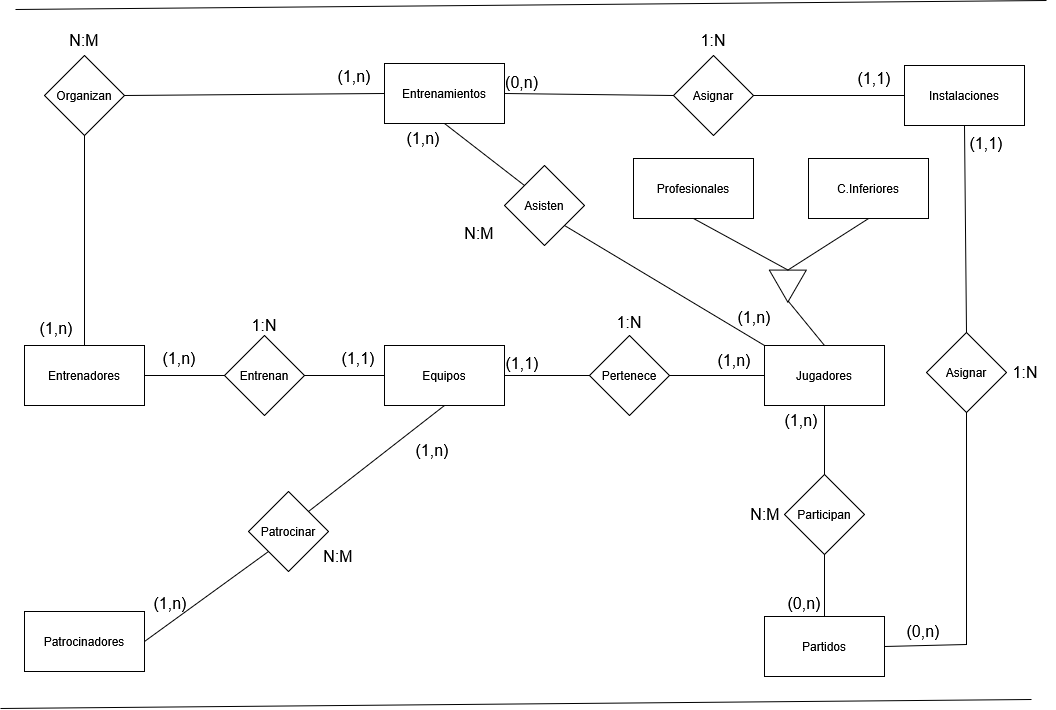

The diagram above was exported from draw.io. Its source (the exported page's mxGraphModel, read from the mxfile embedded in the PNG):
<mxGraphModel dx="2133" dy="1383" grid="0" gridSize="10" guides="1" tooltips="1" connect="1" arrows="1" fold="1" page="0" pageScale="1" pageWidth="827" pageHeight="1169" math="0" shadow="0">
  <root>
    <mxCell id="0" />
    <mxCell id="1" parent="0" />
    <mxCell id="rQMOxjfIz76H5jyPZlEK-1" value="Jugadores" style="rounded=0;whiteSpace=wrap;html=1;" parent="1" vertex="1">
      <mxGeometry x="897" y="110" width="120" height="60" as="geometry" />
    </mxCell>
    <mxCell id="rQMOxjfIz76H5jyPZlEK-2" value="Equipos" style="rounded=0;whiteSpace=wrap;html=1;" parent="1" vertex="1">
      <mxGeometry x="517" y="110" width="120" height="60" as="geometry" />
    </mxCell>
    <mxCell id="rQMOxjfIz76H5jyPZlEK-3" value="Entrenamientos" style="rounded=0;whiteSpace=wrap;html=1;" parent="1" vertex="1">
      <mxGeometry x="517" y="-172" width="120" height="60" as="geometry" />
    </mxCell>
    <mxCell id="rQMOxjfIz76H5jyPZlEK-4" value="Patrocinadores" style="rounded=0;whiteSpace=wrap;html=1;" parent="1" vertex="1">
      <mxGeometry x="157" y="376" width="120" height="60" as="geometry" />
    </mxCell>
    <mxCell id="rQMOxjfIz76H5jyPZlEK-5" value="Entrenadores" style="rounded=0;whiteSpace=wrap;html=1;" parent="1" vertex="1">
      <mxGeometry x="157" y="110" width="120" height="60" as="geometry" />
    </mxCell>
    <mxCell id="rQMOxjfIz76H5jyPZlEK-6" value="Partidos" style="rounded=0;whiteSpace=wrap;html=1;" parent="1" vertex="1">
      <mxGeometry x="897" y="381" width="120" height="60" as="geometry" />
    </mxCell>
    <mxCell id="rQMOxjfIz76H5jyPZlEK-7" value="Instalaciones" style="rounded=0;whiteSpace=wrap;html=1;" parent="1" vertex="1">
      <mxGeometry x="1037" y="-170" width="120" height="60" as="geometry" />
    </mxCell>
    <mxCell id="rQMOxjfIz76H5jyPZlEK-8" value="Entrenan" style="rhombus;whiteSpace=wrap;html=1;" parent="1" vertex="1">
      <mxGeometry x="357" y="100" width="80" height="80" as="geometry" />
    </mxCell>
    <mxCell id="rQMOxjfIz76H5jyPZlEK-9" value="" style="endArrow=none;html=1;rounded=0;fontSize=12;startSize=8;endSize=8;curved=1;entryX=1;entryY=0.5;entryDx=0;entryDy=0;exitX=0;exitY=0.5;exitDx=0;exitDy=0;" parent="1" source="rQMOxjfIz76H5jyPZlEK-2" target="rQMOxjfIz76H5jyPZlEK-8" edge="1">
      <mxGeometry width="50" height="50" relative="1" as="geometry">
        <mxPoint x="624" y="223" as="sourcePoint" />
        <mxPoint x="674" y="173" as="targetPoint" />
      </mxGeometry>
    </mxCell>
    <mxCell id="rQMOxjfIz76H5jyPZlEK-10" value="" style="endArrow=none;html=1;rounded=0;fontSize=12;startSize=8;endSize=8;curved=1;entryX=0;entryY=0.5;entryDx=0;entryDy=0;exitX=1;exitY=0.5;exitDx=0;exitDy=0;" parent="1" source="rQMOxjfIz76H5jyPZlEK-5" target="rQMOxjfIz76H5jyPZlEK-8" edge="1">
      <mxGeometry width="50" height="50" relative="1" as="geometry">
        <mxPoint x="287" y="225" as="sourcePoint" />
        <mxPoint x="337" y="175" as="targetPoint" />
      </mxGeometry>
    </mxCell>
    <mxCell id="rQMOxjfIz76H5jyPZlEK-11" value="Pertenece" style="rhombus;whiteSpace=wrap;html=1;" parent="1" vertex="1">
      <mxGeometry x="722" y="100" width="80" height="80" as="geometry" />
    </mxCell>
    <mxCell id="rQMOxjfIz76H5jyPZlEK-12" value="" style="endArrow=none;html=1;rounded=0;fontSize=12;startSize=8;endSize=8;curved=1;entryX=0;entryY=0.5;entryDx=0;entryDy=0;exitX=1;exitY=0.5;exitDx=0;exitDy=0;" parent="1" source="rQMOxjfIz76H5jyPZlEK-11" target="rQMOxjfIz76H5jyPZlEK-1" edge="1">
      <mxGeometry width="50" height="50" relative="1" as="geometry">
        <mxPoint x="765" y="276" as="sourcePoint" />
        <mxPoint x="815" y="226" as="targetPoint" />
      </mxGeometry>
    </mxCell>
    <mxCell id="rQMOxjfIz76H5jyPZlEK-13" value="" style="endArrow=none;html=1;rounded=0;fontSize=12;startSize=8;endSize=8;curved=1;entryX=0;entryY=0.5;entryDx=0;entryDy=0;entryPerimeter=0;exitX=1;exitY=0.5;exitDx=0;exitDy=0;" parent="1" source="rQMOxjfIz76H5jyPZlEK-2" target="rQMOxjfIz76H5jyPZlEK-11" edge="1">
      <mxGeometry width="50" height="50" relative="1" as="geometry">
        <mxPoint x="631" y="294" as="sourcePoint" />
        <mxPoint x="681" y="244" as="targetPoint" />
      </mxGeometry>
    </mxCell>
    <mxCell id="rQMOxjfIz76H5jyPZlEK-14" value="Asisten" style="rhombus;whiteSpace=wrap;html=1;" parent="1" vertex="1">
      <mxGeometry x="637" y="-70" width="80" height="80" as="geometry" />
    </mxCell>
    <mxCell id="rQMOxjfIz76H5jyPZlEK-15" value="" style="endArrow=none;html=1;rounded=0;fontSize=12;startSize=8;endSize=8;curved=1;entryX=0.5;entryY=1;entryDx=0;entryDy=0;exitX=0;exitY=0;exitDx=0;exitDy=0;" parent="1" source="rQMOxjfIz76H5jyPZlEK-14" target="rQMOxjfIz76H5jyPZlEK-3" edge="1">
      <mxGeometry width="50" height="50" relative="1" as="geometry">
        <mxPoint x="426" y="139" as="sourcePoint" />
        <mxPoint x="476" y="89" as="targetPoint" />
      </mxGeometry>
    </mxCell>
    <mxCell id="rQMOxjfIz76H5jyPZlEK-16" value="" style="endArrow=none;html=1;rounded=0;fontSize=12;startSize=8;endSize=8;curved=1;entryX=1;entryY=1;entryDx=0;entryDy=0;exitX=1;exitY=0;exitDx=0;exitDy=0;" parent="1" source="rQMOxjfIz76H5jyPZlEK-46" target="rQMOxjfIz76H5jyPZlEK-14" edge="1">
      <mxGeometry width="50" height="50" relative="1" as="geometry">
        <mxPoint x="426" y="139" as="sourcePoint" />
        <mxPoint x="476" y="89" as="targetPoint" />
      </mxGeometry>
    </mxCell>
    <mxCell id="rQMOxjfIz76H5jyPZlEK-17" value="Organizan" style="rhombus;whiteSpace=wrap;html=1;" parent="1" vertex="1">
      <mxGeometry x="177" y="-180" width="80" height="80" as="geometry" />
    </mxCell>
    <mxCell id="rQMOxjfIz76H5jyPZlEK-18" value="" style="endArrow=none;html=1;rounded=0;fontSize=12;startSize=8;endSize=8;curved=1;entryX=0;entryY=0.5;entryDx=0;entryDy=0;exitX=1;exitY=0.5;exitDx=0;exitDy=0;" parent="1" source="rQMOxjfIz76H5jyPZlEK-17" target="rQMOxjfIz76H5jyPZlEK-3" edge="1">
      <mxGeometry width="50" height="50" relative="1" as="geometry">
        <mxPoint x="311" y="139" as="sourcePoint" />
        <mxPoint x="361" y="89" as="targetPoint" />
      </mxGeometry>
    </mxCell>
    <mxCell id="rQMOxjfIz76H5jyPZlEK-19" value="" style="endArrow=none;html=1;rounded=0;fontSize=12;startSize=8;endSize=8;curved=1;entryX=0.5;entryY=1;entryDx=0;entryDy=0;exitX=0.5;exitY=0;exitDx=0;exitDy=0;" parent="1" source="rQMOxjfIz76H5jyPZlEK-5" target="rQMOxjfIz76H5jyPZlEK-17" edge="1">
      <mxGeometry width="50" height="50" relative="1" as="geometry">
        <mxPoint x="311" y="139" as="sourcePoint" />
        <mxPoint x="361" y="89" as="targetPoint" />
      </mxGeometry>
    </mxCell>
    <mxCell id="rQMOxjfIz76H5jyPZlEK-24" value="Participan" style="rhombus;whiteSpace=wrap;html=1;" parent="1" vertex="1">
      <mxGeometry x="917" y="239" width="80" height="80" as="geometry" />
    </mxCell>
    <mxCell id="rQMOxjfIz76H5jyPZlEK-25" value="" style="endArrow=none;html=1;rounded=0;fontSize=12;startSize=8;endSize=8;curved=1;entryX=0.5;entryY=0;entryDx=0;entryDy=0;exitX=0.5;exitY=1;exitDx=0;exitDy=0;" parent="1" source="rQMOxjfIz76H5jyPZlEK-24" target="rQMOxjfIz76H5jyPZlEK-6" edge="1">
      <mxGeometry width="50" height="50" relative="1" as="geometry">
        <mxPoint x="838" y="126" as="sourcePoint" />
        <mxPoint x="888" y="76" as="targetPoint" />
      </mxGeometry>
    </mxCell>
    <mxCell id="rQMOxjfIz76H5jyPZlEK-27" value="" style="endArrow=none;html=1;rounded=0;fontSize=12;startSize=8;endSize=8;curved=1;exitX=0.5;exitY=1;exitDx=0;exitDy=0;entryX=0.5;entryY=0;entryDx=0;entryDy=0;" parent="1" source="rQMOxjfIz76H5jyPZlEK-1" target="rQMOxjfIz76H5jyPZlEK-24" edge="1">
      <mxGeometry width="50" height="50" relative="1" as="geometry">
        <mxPoint x="960" y="126" as="sourcePoint" />
        <mxPoint x="957" y="249" as="targetPoint" />
      </mxGeometry>
    </mxCell>
    <mxCell id="rQMOxjfIz76H5jyPZlEK-28" value="Asignar" style="rhombus;whiteSpace=wrap;html=1;" parent="1" vertex="1">
      <mxGeometry x="806" y="-180" width="80" height="80" as="geometry" />
    </mxCell>
    <mxCell id="rQMOxjfIz76H5jyPZlEK-29" value="" style="endArrow=none;html=1;rounded=0;fontSize=12;startSize=8;endSize=8;curved=1;entryX=0;entryY=0.5;entryDx=0;entryDy=0;exitX=1;exitY=0.5;exitDx=0;exitDy=0;" parent="1" source="rQMOxjfIz76H5jyPZlEK-3" target="rQMOxjfIz76H5jyPZlEK-28" edge="1">
      <mxGeometry width="50" height="50" relative="1" as="geometry">
        <mxPoint x="817" y="86" as="sourcePoint" />
        <mxPoint x="867" y="36" as="targetPoint" />
      </mxGeometry>
    </mxCell>
    <mxCell id="rQMOxjfIz76H5jyPZlEK-30" value="" style="endArrow=none;html=1;rounded=0;fontSize=12;startSize=8;endSize=8;curved=1;entryX=0;entryY=0.5;entryDx=0;entryDy=0;exitX=1;exitY=0.5;exitDx=0;exitDy=0;" parent="1" source="rQMOxjfIz76H5jyPZlEK-28" target="rQMOxjfIz76H5jyPZlEK-7" edge="1">
      <mxGeometry width="50" height="50" relative="1" as="geometry">
        <mxPoint x="817" y="86" as="sourcePoint" />
        <mxPoint x="867" y="36" as="targetPoint" />
      </mxGeometry>
    </mxCell>
    <mxCell id="rQMOxjfIz76H5jyPZlEK-31" value="Asignar" style="rhombus;whiteSpace=wrap;html=1;" parent="1" vertex="1">
      <mxGeometry x="1059" y="97" width="80" height="80" as="geometry" />
    </mxCell>
    <mxCell id="rQMOxjfIz76H5jyPZlEK-32" value="" style="endArrow=none;html=1;rounded=0;fontSize=12;startSize=8;endSize=8;curved=1;entryX=0.5;entryY=1;entryDx=0;entryDy=0;exitX=0.5;exitY=0;exitDx=0;exitDy=0;" parent="1" source="rQMOxjfIz76H5jyPZlEK-31" target="rQMOxjfIz76H5jyPZlEK-7" edge="1">
      <mxGeometry width="50" height="50" relative="1" as="geometry">
        <mxPoint x="1047" y="86" as="sourcePoint" />
        <mxPoint x="1097" y="36" as="targetPoint" />
      </mxGeometry>
    </mxCell>
    <mxCell id="rQMOxjfIz76H5jyPZlEK-33" value="" style="endArrow=none;html=1;rounded=0;fontSize=12;startSize=8;endSize=8;curved=0;exitX=1;exitY=0.5;exitDx=0;exitDy=0;entryX=0.5;entryY=1;entryDx=0;entryDy=0;" parent="1" source="rQMOxjfIz76H5jyPZlEK-6" target="rQMOxjfIz76H5jyPZlEK-31" edge="1">
      <mxGeometry width="50" height="50" relative="1" as="geometry">
        <mxPoint x="1047" y="350" as="sourcePoint" />
        <mxPoint x="1097" y="300" as="targetPoint" />
        <Array as="points">
          <mxPoint x="1099" y="409" />
        </Array>
      </mxGeometry>
    </mxCell>
    <mxCell id="rQMOxjfIz76H5jyPZlEK-34" value="Patrocinar" style="rhombus;whiteSpace=wrap;html=1;" parent="1" vertex="1">
      <mxGeometry x="381" y="256" width="80" height="80" as="geometry" />
    </mxCell>
    <mxCell id="rQMOxjfIz76H5jyPZlEK-35" value="" style="endArrow=none;html=1;rounded=0;fontSize=12;startSize=8;endSize=8;curved=1;entryX=0.5;entryY=1;entryDx=0;entryDy=0;exitX=1;exitY=0;exitDx=0;exitDy=0;" parent="1" source="rQMOxjfIz76H5jyPZlEK-34" target="rQMOxjfIz76H5jyPZlEK-2" edge="1">
      <mxGeometry width="50" height="50" relative="1" as="geometry">
        <mxPoint x="567" y="352" as="sourcePoint" />
        <mxPoint x="617" y="302" as="targetPoint" />
      </mxGeometry>
    </mxCell>
    <mxCell id="rQMOxjfIz76H5jyPZlEK-36" value="" style="endArrow=none;html=1;rounded=0;fontSize=12;startSize=8;endSize=8;curved=1;entryX=1;entryY=0.5;entryDx=0;entryDy=0;exitX=0;exitY=1;exitDx=0;exitDy=0;" parent="1" source="rQMOxjfIz76H5jyPZlEK-34" target="rQMOxjfIz76H5jyPZlEK-4" edge="1">
      <mxGeometry width="50" height="50" relative="1" as="geometry">
        <mxPoint x="567" y="352" as="sourcePoint" />
        <mxPoint x="617" y="302" as="targetPoint" />
      </mxGeometry>
    </mxCell>
    <mxCell id="rQMOxjfIz76H5jyPZlEK-37" value="C.Inferiores" style="rounded=0;whiteSpace=wrap;html=1;" parent="1" vertex="1">
      <mxGeometry x="941" y="-77" width="120" height="60" as="geometry" />
    </mxCell>
    <mxCell id="rQMOxjfIz76H5jyPZlEK-38" value="Profesionales" style="rounded=0;whiteSpace=wrap;html=1;" parent="1" vertex="1">
      <mxGeometry x="766" y="-77" width="120" height="60" as="geometry" />
    </mxCell>
    <mxCell id="rQMOxjfIz76H5jyPZlEK-39" value="" style="triangle;whiteSpace=wrap;html=1;rotation=-30;" parent="1" vertex="1">
      <mxGeometry x="909" y="24" width="32" height="37" as="geometry" />
    </mxCell>
    <mxCell id="rQMOxjfIz76H5jyPZlEK-41" value="" style="endArrow=none;html=1;rounded=0;fontSize=12;startSize=8;endSize=8;curved=1;entryX=0.025;entryY=0.996;entryDx=0;entryDy=0;entryPerimeter=0;exitX=0.5;exitY=0;exitDx=0;exitDy=0;" parent="1" source="rQMOxjfIz76H5jyPZlEK-1" target="rQMOxjfIz76H5jyPZlEK-39" edge="1">
      <mxGeometry width="50" height="50" relative="1" as="geometry">
        <mxPoint x="567" y="160" as="sourcePoint" />
        <mxPoint x="617" y="110" as="targetPoint" />
      </mxGeometry>
    </mxCell>
    <mxCell id="rQMOxjfIz76H5jyPZlEK-42" value="" style="endArrow=none;html=1;rounded=0;fontSize=12;startSize=8;endSize=8;curved=1;entryX=0.5;entryY=1;entryDx=0;entryDy=0;exitX=0.5;exitY=0;exitDx=0;exitDy=0;" parent="1" source="rQMOxjfIz76H5jyPZlEK-39" target="rQMOxjfIz76H5jyPZlEK-37" edge="1">
      <mxGeometry width="50" height="50" relative="1" as="geometry">
        <mxPoint x="567" y="160" as="sourcePoint" />
        <mxPoint x="617" y="110" as="targetPoint" />
      </mxGeometry>
    </mxCell>
    <mxCell id="rQMOxjfIz76H5jyPZlEK-43" value="" style="endArrow=none;html=1;rounded=0;fontSize=12;startSize=8;endSize=8;curved=1;entryX=0.5;entryY=1;entryDx=0;entryDy=0;exitX=0.5;exitY=0;exitDx=0;exitDy=0;" parent="1" source="rQMOxjfIz76H5jyPZlEK-39" target="rQMOxjfIz76H5jyPZlEK-38" edge="1">
      <mxGeometry width="50" height="50" relative="1" as="geometry">
        <mxPoint x="567" y="160" as="sourcePoint" />
        <mxPoint x="617" y="110" as="targetPoint" />
      </mxGeometry>
    </mxCell>
    <mxCell id="rQMOxjfIz76H5jyPZlEK-44" value="(1,1)" style="text;html=1;align=center;verticalAlign=middle;whiteSpace=wrap;rounded=0;fontSize=16;" parent="1" vertex="1">
      <mxGeometry x="625" y="113" width="60" height="30" as="geometry" />
    </mxCell>
    <mxCell id="rQMOxjfIz76H5jyPZlEK-45" value="1:N" style="text;html=1;align=center;verticalAlign=middle;whiteSpace=wrap;rounded=0;fontSize=16;" parent="1" vertex="1">
      <mxGeometry x="732" y="72" width="60" height="30" as="geometry" />
    </mxCell>
    <mxCell id="rQMOxjfIz76H5jyPZlEK-46" value="(1,n)" style="text;html=1;align=center;verticalAlign=middle;whiteSpace=wrap;rounded=0;fontSize=16;" parent="1" vertex="1">
      <mxGeometry x="837" y="110" width="60" height="30" as="geometry" />
    </mxCell>
    <mxCell id="rQMOxjfIz76H5jyPZlEK-50" value="(0,n)" style="text;html=1;align=center;verticalAlign=middle;whiteSpace=wrap;rounded=0;fontSize=16;" parent="1" vertex="1">
      <mxGeometry x="907" y="353" width="60" height="30" as="geometry" />
    </mxCell>
    <mxCell id="rQMOxjfIz76H5jyPZlEK-51" value="N:M" style="text;html=1;align=center;verticalAlign=middle;whiteSpace=wrap;rounded=0;fontSize=16;" parent="1" vertex="1">
      <mxGeometry x="868" y="264" width="60" height="30" as="geometry" />
    </mxCell>
    <mxCell id="rQMOxjfIz76H5jyPZlEK-52" value="(1,n)" style="text;html=1;align=center;verticalAlign=middle;whiteSpace=wrap;rounded=0;fontSize=16;" parent="1" vertex="1">
      <mxGeometry x="904" y="170" width="60" height="30" as="geometry" />
    </mxCell>
    <mxCell id="rQMOxjfIz76H5jyPZlEK-53" value="(0,n)" style="text;html=1;align=center;verticalAlign=middle;whiteSpace=wrap;rounded=0;fontSize=16;" parent="1" vertex="1">
      <mxGeometry x="1026" y="381" width="60" height="30" as="geometry" />
    </mxCell>
    <mxCell id="rQMOxjfIz76H5jyPZlEK-54" value="(1,1)" style="text;html=1;align=center;verticalAlign=middle;whiteSpace=wrap;rounded=0;fontSize=16;" parent="1" vertex="1">
      <mxGeometry x="1089" y="-107" width="60" height="30" as="geometry" />
    </mxCell>
    <mxCell id="rQMOxjfIz76H5jyPZlEK-55" value="1:N" style="text;html=1;align=center;verticalAlign=middle;whiteSpace=wrap;rounded=0;fontSize=16;" parent="1" vertex="1">
      <mxGeometry x="1128" y="122" width="60" height="30" as="geometry" />
    </mxCell>
    <mxCell id="rQMOxjfIz76H5jyPZlEK-56" value="(1,n)" style="text;html=1;align=center;verticalAlign=middle;whiteSpace=wrap;rounded=0;fontSize=16;" parent="1" vertex="1">
      <mxGeometry x="273" y="353" width="60" height="30" as="geometry" />
    </mxCell>
    <mxCell id="rQMOxjfIz76H5jyPZlEK-59" value="(1,n)" style="text;html=1;align=center;verticalAlign=middle;whiteSpace=wrap;rounded=0;fontSize=16;" parent="1" vertex="1">
      <mxGeometry x="535" y="200" width="60" height="30" as="geometry" />
    </mxCell>
    <mxCell id="rQMOxjfIz76H5jyPZlEK-60" value="N:M" style="text;html=1;align=center;verticalAlign=middle;whiteSpace=wrap;rounded=0;fontSize=16;" parent="1" vertex="1">
      <mxGeometry x="441" y="306" width="60" height="30" as="geometry" />
    </mxCell>
    <mxCell id="rQMOxjfIz76H5jyPZlEK-61" value="(1,1)" style="text;html=1;align=center;verticalAlign=middle;whiteSpace=wrap;rounded=0;fontSize=16;" parent="1" vertex="1">
      <mxGeometry x="977" y="-172" width="60" height="30" as="geometry" />
    </mxCell>
    <mxCell id="rQMOxjfIz76H5jyPZlEK-62" value="(0,n)" style="text;html=1;align=center;verticalAlign=middle;resizable=0;points=[];autosize=1;strokeColor=none;fillColor=none;fontSize=16;" parent="1" vertex="1">
      <mxGeometry x="628.5" y="-168.5" width="51" height="31" as="geometry" />
    </mxCell>
    <mxCell id="rQMOxjfIz76H5jyPZlEK-63" value="1:N" style="text;html=1;align=center;verticalAlign=middle;whiteSpace=wrap;rounded=0;fontSize=16;" parent="1" vertex="1">
      <mxGeometry x="816" y="-210" width="60" height="30" as="geometry" />
    </mxCell>
    <mxCell id="rQMOxjfIz76H5jyPZlEK-64" value="(1,n)" style="text;html=1;align=center;verticalAlign=middle;whiteSpace=wrap;rounded=0;fontSize=16;" parent="1" vertex="1">
      <mxGeometry x="282" y="108" width="60" height="30" as="geometry" />
    </mxCell>
    <mxCell id="rQMOxjfIz76H5jyPZlEK-65" value="(1,1)" style="text;html=1;align=center;verticalAlign=middle;whiteSpace=wrap;rounded=0;fontSize=16;" parent="1" vertex="1">
      <mxGeometry x="461" y="108" width="60" height="30" as="geometry" />
    </mxCell>
    <mxCell id="rQMOxjfIz76H5jyPZlEK-66" value="1:N" style="text;html=1;align=center;verticalAlign=middle;whiteSpace=wrap;rounded=0;fontSize=16;" parent="1" vertex="1">
      <mxGeometry x="367" y="75" width="60" height="30" as="geometry" />
    </mxCell>
    <mxCell id="rQMOxjfIz76H5jyPZlEK-67" value="(1,n)" style="text;html=1;align=center;verticalAlign=middle;whiteSpace=wrap;rounded=0;fontSize=16;" parent="1" vertex="1">
      <mxGeometry x="857" y="67" width="60" height="30" as="geometry" />
    </mxCell>
    <mxCell id="rQMOxjfIz76H5jyPZlEK-68" value="(1,n)" style="text;html=1;align=center;verticalAlign=middle;whiteSpace=wrap;rounded=0;fontSize=16;" parent="1" vertex="1">
      <mxGeometry x="526" y="-112" width="60" height="30" as="geometry" />
    </mxCell>
    <mxCell id="rQMOxjfIz76H5jyPZlEK-69" value="N:M" style="text;html=1;align=center;verticalAlign=middle;whiteSpace=wrap;rounded=0;fontSize=16;" parent="1" vertex="1">
      <mxGeometry x="582" y="-17" width="60" height="30" as="geometry" />
    </mxCell>
    <mxCell id="rQMOxjfIz76H5jyPZlEK-70" value="(1,n)" style="text;html=1;align=center;verticalAlign=middle;whiteSpace=wrap;rounded=0;fontSize=16;" parent="1" vertex="1">
      <mxGeometry x="159" y="78" width="60" height="30" as="geometry" />
    </mxCell>
    <mxCell id="rQMOxjfIz76H5jyPZlEK-71" value="(1,n)" style="text;html=1;align=center;verticalAlign=middle;whiteSpace=wrap;rounded=0;fontSize=16;" parent="1" vertex="1">
      <mxGeometry x="457" y="-174" width="60" height="30" as="geometry" />
    </mxCell>
    <mxCell id="rQMOxjfIz76H5jyPZlEK-72" value="N:M" style="text;html=1;align=center;verticalAlign=middle;whiteSpace=wrap;rounded=0;fontSize=16;" parent="1" vertex="1">
      <mxGeometry x="187" y="-210" width="60" height="30" as="geometry" />
    </mxCell>
    <mxCell id="gceYlpZwN73BP1Hi7wk4-1" value="" style="endArrow=none;html=1;rounded=0;" edge="1" parent="1">
      <mxGeometry width="50" height="50" relative="1" as="geometry">
        <mxPoint x="148" y="-226" as="sourcePoint" />
        <mxPoint x="1179" y="-235" as="targetPoint" />
      </mxGeometry>
    </mxCell>
    <mxCell id="gceYlpZwN73BP1Hi7wk4-2" value="" style="endArrow=none;html=1;rounded=0;" edge="1" parent="1">
      <mxGeometry width="50" height="50" relative="1" as="geometry">
        <mxPoint x="133" y="473" as="sourcePoint" />
        <mxPoint x="1164" y="464" as="targetPoint" />
      </mxGeometry>
    </mxCell>
  </root>
</mxGraphModel>